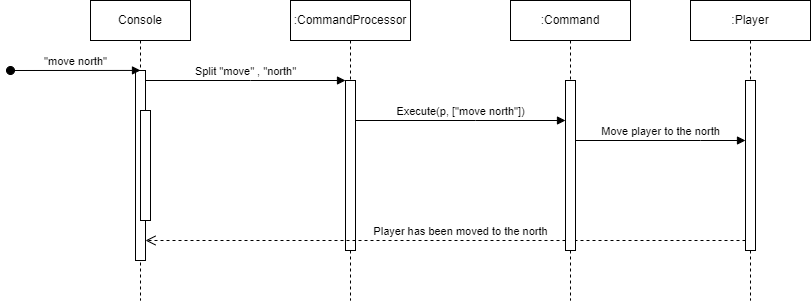

The diagram above was exported from draw.io. Its source (the exported page's mxGraphModel, read from the mxfile embedded in the PNG):
<mxGraphModel dx="1692" dy="568" grid="1" gridSize="10" guides="1" tooltips="1" connect="1" arrows="1" fold="1" page="1" pageScale="1" pageWidth="850" pageHeight="1100" math="0" shadow="0">
  <root>
    <mxCell id="0" />
    <mxCell id="1" parent="0" />
    <mxCell id="aM9ryv3xv72pqoxQDRHE-1" value="Console" style="shape=umlLifeline;perimeter=lifelinePerimeter;whiteSpace=wrap;html=1;container=0;dropTarget=0;collapsible=0;recursiveResize=0;outlineConnect=0;portConstraint=eastwest;newEdgeStyle={&quot;edgeStyle&quot;:&quot;elbowEdgeStyle&quot;,&quot;elbow&quot;:&quot;vertical&quot;,&quot;curved&quot;:0,&quot;rounded&quot;:0};" parent="1" vertex="1">
      <mxGeometry x="20" y="40" width="100" height="300" as="geometry" />
    </mxCell>
    <mxCell id="aM9ryv3xv72pqoxQDRHE-2" value="" style="html=1;points=[];perimeter=orthogonalPerimeter;outlineConnect=0;targetShapes=umlLifeline;portConstraint=eastwest;newEdgeStyle={&quot;edgeStyle&quot;:&quot;elbowEdgeStyle&quot;,&quot;elbow&quot;:&quot;vertical&quot;,&quot;curved&quot;:0,&quot;rounded&quot;:0};" parent="aM9ryv3xv72pqoxQDRHE-1" vertex="1">
      <mxGeometry x="45" y="70" width="10" height="190" as="geometry" />
    </mxCell>
    <mxCell id="aM9ryv3xv72pqoxQDRHE-3" value="&quot;move north&quot;" style="html=1;verticalAlign=bottom;startArrow=oval;endArrow=block;startSize=8;edgeStyle=elbowEdgeStyle;elbow=vertical;curved=0;rounded=0;" parent="aM9ryv3xv72pqoxQDRHE-1" target="aM9ryv3xv72pqoxQDRHE-2" edge="1">
      <mxGeometry relative="1" as="geometry">
        <mxPoint x="-80" y="70" as="sourcePoint" />
      </mxGeometry>
    </mxCell>
    <mxCell id="aM9ryv3xv72pqoxQDRHE-4" value="" style="html=1;points=[];perimeter=orthogonalPerimeter;outlineConnect=0;targetShapes=umlLifeline;portConstraint=eastwest;newEdgeStyle={&quot;edgeStyle&quot;:&quot;elbowEdgeStyle&quot;,&quot;elbow&quot;:&quot;vertical&quot;,&quot;curved&quot;:0,&quot;rounded&quot;:0};" parent="aM9ryv3xv72pqoxQDRHE-1" vertex="1">
      <mxGeometry x="50" y="110" width="10" height="110" as="geometry" />
    </mxCell>
    <mxCell id="aM9ryv3xv72pqoxQDRHE-5" value=":CommandProcessor" style="shape=umlLifeline;perimeter=lifelinePerimeter;whiteSpace=wrap;html=1;container=0;dropTarget=0;collapsible=0;recursiveResize=0;outlineConnect=0;portConstraint=eastwest;newEdgeStyle={&quot;edgeStyle&quot;:&quot;elbowEdgeStyle&quot;,&quot;elbow&quot;:&quot;vertical&quot;,&quot;curved&quot;:0,&quot;rounded&quot;:0};" parent="1" vertex="1">
      <mxGeometry x="220" y="40" width="120" height="300" as="geometry" />
    </mxCell>
    <mxCell id="aM9ryv3xv72pqoxQDRHE-6" value="" style="html=1;points=[];perimeter=orthogonalPerimeter;outlineConnect=0;targetShapes=umlLifeline;portConstraint=eastwest;newEdgeStyle={&quot;edgeStyle&quot;:&quot;elbowEdgeStyle&quot;,&quot;elbow&quot;:&quot;vertical&quot;,&quot;curved&quot;:0,&quot;rounded&quot;:0};" parent="aM9ryv3xv72pqoxQDRHE-5" vertex="1">
      <mxGeometry x="55" y="80" width="10" height="170" as="geometry" />
    </mxCell>
    <mxCell id="aM9ryv3xv72pqoxQDRHE-7" value="Split &quot;move&quot; , &quot;north&quot;" style="html=1;verticalAlign=bottom;endArrow=block;edgeStyle=elbowEdgeStyle;elbow=vertical;curved=0;rounded=0;" parent="1" source="aM9ryv3xv72pqoxQDRHE-2" target="aM9ryv3xv72pqoxQDRHE-6" edge="1">
      <mxGeometry relative="1" as="geometry">
        <mxPoint x="195" y="130" as="sourcePoint" />
        <Array as="points">
          <mxPoint x="180" y="120" />
        </Array>
        <mxPoint as="offset" />
      </mxGeometry>
    </mxCell>
    <mxCell id="aM9ryv3xv72pqoxQDRHE-8" value="Player has been moved to the north" style="html=1;verticalAlign=bottom;endArrow=open;dashed=1;endSize=8;edgeStyle=elbowEdgeStyle;elbow=vertical;curved=0;rounded=0;" parent="1" source="GIaWbD5fAZlTjssMjfpw-6" target="aM9ryv3xv72pqoxQDRHE-2" edge="1">
      <mxGeometry x="-0.05" relative="1" as="geometry">
        <mxPoint x="195" y="205" as="targetPoint" />
        <Array as="points">
          <mxPoint x="190" y="280" />
        </Array>
        <mxPoint as="offset" />
      </mxGeometry>
    </mxCell>
    <mxCell id="GIaWbD5fAZlTjssMjfpw-1" value=":Command" style="shape=umlLifeline;perimeter=lifelinePerimeter;whiteSpace=wrap;html=1;container=0;dropTarget=0;collapsible=0;recursiveResize=0;outlineConnect=0;portConstraint=eastwest;newEdgeStyle={&quot;edgeStyle&quot;:&quot;elbowEdgeStyle&quot;,&quot;elbow&quot;:&quot;vertical&quot;,&quot;curved&quot;:0,&quot;rounded&quot;:0};" vertex="1" parent="1">
      <mxGeometry x="440" y="40" width="120" height="300" as="geometry" />
    </mxCell>
    <mxCell id="GIaWbD5fAZlTjssMjfpw-2" value="" style="html=1;points=[];perimeter=orthogonalPerimeter;outlineConnect=0;targetShapes=umlLifeline;portConstraint=eastwest;newEdgeStyle={&quot;edgeStyle&quot;:&quot;elbowEdgeStyle&quot;,&quot;elbow&quot;:&quot;vertical&quot;,&quot;curved&quot;:0,&quot;rounded&quot;:0};" vertex="1" parent="GIaWbD5fAZlTjssMjfpw-1">
      <mxGeometry x="55" y="80" width="10" height="170" as="geometry" />
    </mxCell>
    <mxCell id="GIaWbD5fAZlTjssMjfpw-3" value="Execute(p, [&quot;move north&quot;])" style="html=1;verticalAlign=bottom;endArrow=block;edgeStyle=elbowEdgeStyle;elbow=vertical;curved=0;rounded=0;" edge="1" parent="1" source="aM9ryv3xv72pqoxQDRHE-6" target="GIaWbD5fAZlTjssMjfpw-2">
      <mxGeometry relative="1" as="geometry">
        <mxPoint x="300" y="160" as="sourcePoint" />
        <Array as="points">
          <mxPoint x="405" y="160" />
        </Array>
        <mxPoint x="490" y="160" as="targetPoint" />
        <mxPoint as="offset" />
      </mxGeometry>
    </mxCell>
    <mxCell id="GIaWbD5fAZlTjssMjfpw-4" value="Move player to the north" style="html=1;verticalAlign=bottom;endArrow=block;edgeStyle=elbowEdgeStyle;elbow=vertical;curved=0;rounded=0;" edge="1" parent="1" source="GIaWbD5fAZlTjssMjfpw-2" target="GIaWbD5fAZlTjssMjfpw-6">
      <mxGeometry relative="1" as="geometry">
        <mxPoint x="510" y="180" as="sourcePoint" />
        <Array as="points">
          <mxPoint x="630" y="180" />
        </Array>
        <mxPoint x="700" y="180" as="targetPoint" />
        <mxPoint as="offset" />
      </mxGeometry>
    </mxCell>
    <mxCell id="GIaWbD5fAZlTjssMjfpw-5" value=":Player" style="shape=umlLifeline;perimeter=lifelinePerimeter;whiteSpace=wrap;html=1;container=0;dropTarget=0;collapsible=0;recursiveResize=0;outlineConnect=0;portConstraint=eastwest;newEdgeStyle={&quot;edgeStyle&quot;:&quot;elbowEdgeStyle&quot;,&quot;elbow&quot;:&quot;vertical&quot;,&quot;curved&quot;:0,&quot;rounded&quot;:0};" vertex="1" parent="1">
      <mxGeometry x="620" y="40" width="120" height="300" as="geometry" />
    </mxCell>
    <mxCell id="GIaWbD5fAZlTjssMjfpw-6" value="" style="html=1;points=[];perimeter=orthogonalPerimeter;outlineConnect=0;targetShapes=umlLifeline;portConstraint=eastwest;newEdgeStyle={&quot;edgeStyle&quot;:&quot;elbowEdgeStyle&quot;,&quot;elbow&quot;:&quot;vertical&quot;,&quot;curved&quot;:0,&quot;rounded&quot;:0};" vertex="1" parent="GIaWbD5fAZlTjssMjfpw-5">
      <mxGeometry x="55" y="80" width="10" height="170" as="geometry" />
    </mxCell>
  </root>
</mxGraphModel>